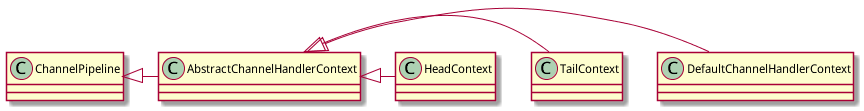

The diagram above was rendered by PlantUML. Its source (embedded in the PNG):
@startuml

ChannelPipeline <|- AbstractChannelHandlerContext
AbstractChannelHandlerContext <|- DefaultChannelHandlerContext
AbstractChannelHandlerContext <|- TailContext
AbstractChannelHandlerContext <|- HeadContext

@enduml